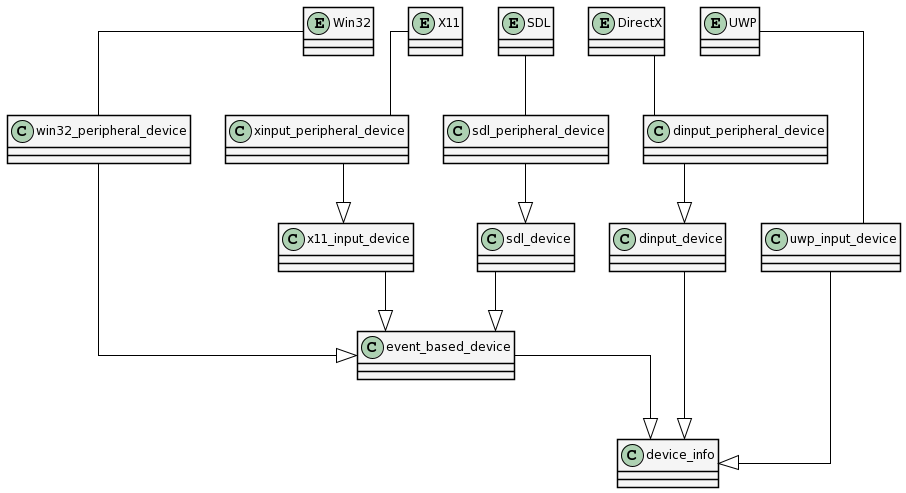

The diagram above was rendered by PlantUML. Its source (embedded in the PNG):
@startuml
skinparam Shadowing false
skinparam LineType ortho
skinparam ArrowColor black

skinparam class {
    BackgroundColor WhiteSmoke
    BorderColor black
}

together {
	entity Win32
	entity UWP
	entity DirectX
	entity SDL
	entity X11
}

together {
	class sdl_peripheral_device
	class dinput_peripheral_device
	class win32_peripheral_device
	class xinput_peripheral_device
}

together {
	class sdl_device
	class dinput_device
	class uwp_input_device
}

event_based_device --|> device_info

dinput_device --|> device_info

dinput_peripheral_device --|> dinput_device

sdl_device --|> event_based_device

sdl_peripheral_device --|> sdl_device

uwp_input_device --|> device_info

win32_peripheral_device --|> event_based_device

x11_input_device --|> event_based_device

xinput_peripheral_device --|> x11_input_device

X11 -d- xinput_peripheral_device
Win32 -d- win32_peripheral_device
UWP -d- uwp_input_device
DirectX -d- dinput_peripheral_device
SDL -d- sdl_peripheral_device
@enduml